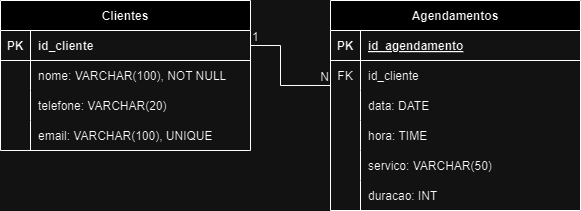

The diagram above was exported from draw.io. Its source (the exported page's mxGraphModel, read from the mxfile embedded in the PNG):
<mxGraphModel dx="833" dy="494" grid="1" gridSize="10" guides="1" tooltips="1" connect="1" arrows="1" fold="1" page="1" pageScale="1" pageWidth="850" pageHeight="1100" math="0" shadow="0" extFonts="Permanent Marker^https://fonts.googleapis.com/css?family=Permanent+Marker">
  <root>
    <mxCell id="0" />
    <mxCell id="1" parent="0" />
    <mxCell id="C-vyLk0tnHw3VtMMgP7b-2" value="Agendamentos" style="shape=table;startSize=30;container=1;collapsible=1;childLayout=tableLayout;fixedRows=1;rowLines=0;fontStyle=1;align=center;resizeLast=1;" parent="1" vertex="1">
      <mxGeometry x="450" y="120" width="250" height="210" as="geometry" />
    </mxCell>
    <mxCell id="C-vyLk0tnHw3VtMMgP7b-3" value="" style="shape=partialRectangle;collapsible=0;dropTarget=0;pointerEvents=0;fillColor=none;points=[[0,0.5],[1,0.5]];portConstraint=eastwest;top=0;left=0;right=0;bottom=1;" parent="C-vyLk0tnHw3VtMMgP7b-2" vertex="1">
      <mxGeometry y="30" width="250" height="30" as="geometry" />
    </mxCell>
    <mxCell id="C-vyLk0tnHw3VtMMgP7b-4" value="PK" style="shape=partialRectangle;overflow=hidden;connectable=0;fillColor=none;top=0;left=0;bottom=0;right=0;fontStyle=1;" parent="C-vyLk0tnHw3VtMMgP7b-3" vertex="1">
      <mxGeometry width="30" height="30" as="geometry">
        <mxRectangle width="30" height="30" as="alternateBounds" />
      </mxGeometry>
    </mxCell>
    <mxCell id="C-vyLk0tnHw3VtMMgP7b-5" value="id_agendamento" style="shape=partialRectangle;overflow=hidden;connectable=0;fillColor=none;top=0;left=0;bottom=0;right=0;align=left;spacingLeft=6;fontStyle=5;" parent="C-vyLk0tnHw3VtMMgP7b-3" vertex="1">
      <mxGeometry x="30" width="220" height="30" as="geometry">
        <mxRectangle width="220" height="30" as="alternateBounds" />
      </mxGeometry>
    </mxCell>
    <mxCell id="C-vyLk0tnHw3VtMMgP7b-6" value="" style="shape=partialRectangle;collapsible=0;dropTarget=0;pointerEvents=0;fillColor=none;points=[[0,0.5],[1,0.5]];portConstraint=eastwest;top=0;left=0;right=0;bottom=0;" parent="C-vyLk0tnHw3VtMMgP7b-2" vertex="1">
      <mxGeometry y="60" width="250" height="30" as="geometry" />
    </mxCell>
    <mxCell id="C-vyLk0tnHw3VtMMgP7b-7" value="FK" style="shape=partialRectangle;overflow=hidden;connectable=0;fillColor=none;top=0;left=0;bottom=0;right=0;" parent="C-vyLk0tnHw3VtMMgP7b-6" vertex="1">
      <mxGeometry width="30" height="30" as="geometry">
        <mxRectangle width="30" height="30" as="alternateBounds" />
      </mxGeometry>
    </mxCell>
    <mxCell id="C-vyLk0tnHw3VtMMgP7b-8" value="id_cliente" style="shape=partialRectangle;overflow=hidden;connectable=0;fillColor=none;top=0;left=0;bottom=0;right=0;align=left;spacingLeft=6;" parent="C-vyLk0tnHw3VtMMgP7b-6" vertex="1">
      <mxGeometry x="30" width="220" height="30" as="geometry">
        <mxRectangle width="220" height="30" as="alternateBounds" />
      </mxGeometry>
    </mxCell>
    <mxCell id="C-vyLk0tnHw3VtMMgP7b-9" value="" style="shape=partialRectangle;collapsible=0;dropTarget=0;pointerEvents=0;fillColor=none;points=[[0,0.5],[1,0.5]];portConstraint=eastwest;top=0;left=0;right=0;bottom=0;" parent="C-vyLk0tnHw3VtMMgP7b-2" vertex="1">
      <mxGeometry y="90" width="250" height="30" as="geometry" />
    </mxCell>
    <mxCell id="C-vyLk0tnHw3VtMMgP7b-10" value="" style="shape=partialRectangle;overflow=hidden;connectable=0;fillColor=none;top=0;left=0;bottom=0;right=0;" parent="C-vyLk0tnHw3VtMMgP7b-9" vertex="1">
      <mxGeometry width="30" height="30" as="geometry">
        <mxRectangle width="30" height="30" as="alternateBounds" />
      </mxGeometry>
    </mxCell>
    <mxCell id="C-vyLk0tnHw3VtMMgP7b-11" value="data: DATE" style="shape=partialRectangle;overflow=hidden;connectable=0;fillColor=none;top=0;left=0;bottom=0;right=0;align=left;spacingLeft=6;" parent="C-vyLk0tnHw3VtMMgP7b-9" vertex="1">
      <mxGeometry x="30" width="220" height="30" as="geometry">
        <mxRectangle width="220" height="30" as="alternateBounds" />
      </mxGeometry>
    </mxCell>
    <mxCell id="iv7RyydE5IHk1teV1Qer-11" value="" style="shape=partialRectangle;collapsible=0;dropTarget=0;pointerEvents=0;fillColor=none;points=[[0,0.5],[1,0.5]];portConstraint=eastwest;top=0;left=0;right=0;bottom=0;" vertex="1" parent="C-vyLk0tnHw3VtMMgP7b-2">
      <mxGeometry y="120" width="250" height="30" as="geometry" />
    </mxCell>
    <mxCell id="iv7RyydE5IHk1teV1Qer-12" value="" style="shape=partialRectangle;overflow=hidden;connectable=0;fillColor=none;top=0;left=0;bottom=0;right=0;" vertex="1" parent="iv7RyydE5IHk1teV1Qer-11">
      <mxGeometry width="30" height="30" as="geometry">
        <mxRectangle width="30" height="30" as="alternateBounds" />
      </mxGeometry>
    </mxCell>
    <mxCell id="iv7RyydE5IHk1teV1Qer-13" value="hora: TIME" style="shape=partialRectangle;overflow=hidden;connectable=0;fillColor=none;top=0;left=0;bottom=0;right=0;align=left;spacingLeft=6;" vertex="1" parent="iv7RyydE5IHk1teV1Qer-11">
      <mxGeometry x="30" width="220" height="30" as="geometry">
        <mxRectangle width="220" height="30" as="alternateBounds" />
      </mxGeometry>
    </mxCell>
    <mxCell id="iv7RyydE5IHk1teV1Qer-14" value="" style="shape=partialRectangle;collapsible=0;dropTarget=0;pointerEvents=0;fillColor=none;points=[[0,0.5],[1,0.5]];portConstraint=eastwest;top=0;left=0;right=0;bottom=0;" vertex="1" parent="C-vyLk0tnHw3VtMMgP7b-2">
      <mxGeometry y="150" width="250" height="30" as="geometry" />
    </mxCell>
    <mxCell id="iv7RyydE5IHk1teV1Qer-15" value="" style="shape=partialRectangle;overflow=hidden;connectable=0;fillColor=none;top=0;left=0;bottom=0;right=0;" vertex="1" parent="iv7RyydE5IHk1teV1Qer-14">
      <mxGeometry width="30" height="30" as="geometry">
        <mxRectangle width="30" height="30" as="alternateBounds" />
      </mxGeometry>
    </mxCell>
    <mxCell id="iv7RyydE5IHk1teV1Qer-16" value="servico: VARCHAR(50)" style="shape=partialRectangle;overflow=hidden;connectable=0;fillColor=none;top=0;left=0;bottom=0;right=0;align=left;spacingLeft=6;" vertex="1" parent="iv7RyydE5IHk1teV1Qer-14">
      <mxGeometry x="30" width="220" height="30" as="geometry">
        <mxRectangle width="220" height="30" as="alternateBounds" />
      </mxGeometry>
    </mxCell>
    <mxCell id="iv7RyydE5IHk1teV1Qer-20" value="" style="shape=partialRectangle;collapsible=0;dropTarget=0;pointerEvents=0;fillColor=none;points=[[0,0.5],[1,0.5]];portConstraint=eastwest;top=0;left=0;right=0;bottom=0;" vertex="1" parent="C-vyLk0tnHw3VtMMgP7b-2">
      <mxGeometry y="180" width="250" height="30" as="geometry" />
    </mxCell>
    <mxCell id="iv7RyydE5IHk1teV1Qer-21" value="" style="shape=partialRectangle;overflow=hidden;connectable=0;fillColor=none;top=0;left=0;bottom=0;right=0;" vertex="1" parent="iv7RyydE5IHk1teV1Qer-20">
      <mxGeometry width="30" height="30" as="geometry">
        <mxRectangle width="30" height="30" as="alternateBounds" />
      </mxGeometry>
    </mxCell>
    <mxCell id="iv7RyydE5IHk1teV1Qer-22" value="duracao: INT" style="shape=partialRectangle;overflow=hidden;connectable=0;fillColor=none;top=0;left=0;bottom=0;right=0;align=left;spacingLeft=6;" vertex="1" parent="iv7RyydE5IHk1teV1Qer-20">
      <mxGeometry x="30" width="220" height="30" as="geometry">
        <mxRectangle width="220" height="30" as="alternateBounds" />
      </mxGeometry>
    </mxCell>
    <mxCell id="C-vyLk0tnHw3VtMMgP7b-23" value="Clientes" style="shape=table;startSize=30;container=1;collapsible=1;childLayout=tableLayout;fixedRows=1;rowLines=0;fontStyle=1;align=center;resizeLast=1;" parent="1" vertex="1">
      <mxGeometry x="120" y="120" width="250" height="150" as="geometry" />
    </mxCell>
    <mxCell id="C-vyLk0tnHw3VtMMgP7b-24" value="" style="shape=partialRectangle;collapsible=0;dropTarget=0;pointerEvents=0;fillColor=none;points=[[0,0.5],[1,0.5]];portConstraint=eastwest;top=0;left=0;right=0;bottom=1;" parent="C-vyLk0tnHw3VtMMgP7b-23" vertex="1">
      <mxGeometry y="30" width="250" height="30" as="geometry" />
    </mxCell>
    <mxCell id="C-vyLk0tnHw3VtMMgP7b-25" value="PK" style="shape=partialRectangle;overflow=hidden;connectable=0;fillColor=none;top=0;left=0;bottom=0;right=0;fontStyle=1;" parent="C-vyLk0tnHw3VtMMgP7b-24" vertex="1">
      <mxGeometry width="30" height="30" as="geometry">
        <mxRectangle width="30" height="30" as="alternateBounds" />
      </mxGeometry>
    </mxCell>
    <mxCell id="C-vyLk0tnHw3VtMMgP7b-26" value="id_cliente " style="shape=partialRectangle;overflow=hidden;connectable=0;fillColor=none;top=0;left=0;bottom=0;right=0;align=left;spacingLeft=6;fontStyle=1;" parent="C-vyLk0tnHw3VtMMgP7b-24" vertex="1">
      <mxGeometry x="30" width="220" height="30" as="geometry">
        <mxRectangle width="220" height="30" as="alternateBounds" />
      </mxGeometry>
    </mxCell>
    <mxCell id="C-vyLk0tnHw3VtMMgP7b-27" value="" style="shape=partialRectangle;collapsible=0;dropTarget=0;pointerEvents=0;fillColor=none;points=[[0,0.5],[1,0.5]];portConstraint=eastwest;top=0;left=0;right=0;bottom=0;" parent="C-vyLk0tnHw3VtMMgP7b-23" vertex="1">
      <mxGeometry y="60" width="250" height="30" as="geometry" />
    </mxCell>
    <mxCell id="C-vyLk0tnHw3VtMMgP7b-28" value="" style="shape=partialRectangle;overflow=hidden;connectable=0;fillColor=none;top=0;left=0;bottom=0;right=0;" parent="C-vyLk0tnHw3VtMMgP7b-27" vertex="1">
      <mxGeometry width="30" height="30" as="geometry">
        <mxRectangle width="30" height="30" as="alternateBounds" />
      </mxGeometry>
    </mxCell>
    <mxCell id="C-vyLk0tnHw3VtMMgP7b-29" value="nome: VARCHAR(100), NOT NULL" style="shape=partialRectangle;overflow=hidden;connectable=0;fillColor=none;top=0;left=0;bottom=0;right=0;align=left;spacingLeft=6;" parent="C-vyLk0tnHw3VtMMgP7b-27" vertex="1">
      <mxGeometry x="30" width="220" height="30" as="geometry">
        <mxRectangle width="220" height="30" as="alternateBounds" />
      </mxGeometry>
    </mxCell>
    <mxCell id="iv7RyydE5IHk1teV1Qer-1" value="" style="shape=partialRectangle;collapsible=0;dropTarget=0;pointerEvents=0;fillColor=none;points=[[0,0.5],[1,0.5]];portConstraint=eastwest;top=0;left=0;right=0;bottom=0;" vertex="1" parent="C-vyLk0tnHw3VtMMgP7b-23">
      <mxGeometry y="90" width="250" height="30" as="geometry" />
    </mxCell>
    <mxCell id="iv7RyydE5IHk1teV1Qer-2" value="" style="shape=partialRectangle;overflow=hidden;connectable=0;fillColor=none;top=0;left=0;bottom=0;right=0;" vertex="1" parent="iv7RyydE5IHk1teV1Qer-1">
      <mxGeometry width="30" height="30" as="geometry">
        <mxRectangle width="30" height="30" as="alternateBounds" />
      </mxGeometry>
    </mxCell>
    <mxCell id="iv7RyydE5IHk1teV1Qer-3" value="telefone: VARCHAR(20)" style="shape=partialRectangle;overflow=hidden;connectable=0;fillColor=none;top=0;left=0;bottom=0;right=0;align=left;spacingLeft=6;" vertex="1" parent="iv7RyydE5IHk1teV1Qer-1">
      <mxGeometry x="30" width="220" height="30" as="geometry">
        <mxRectangle width="220" height="30" as="alternateBounds" />
      </mxGeometry>
    </mxCell>
    <mxCell id="iv7RyydE5IHk1teV1Qer-7" value="" style="shape=partialRectangle;collapsible=0;dropTarget=0;pointerEvents=0;fillColor=none;points=[[0,0.5],[1,0.5]];portConstraint=eastwest;top=0;left=0;right=0;bottom=0;" vertex="1" parent="C-vyLk0tnHw3VtMMgP7b-23">
      <mxGeometry y="120" width="250" height="30" as="geometry" />
    </mxCell>
    <mxCell id="iv7RyydE5IHk1teV1Qer-8" value="" style="shape=partialRectangle;overflow=hidden;connectable=0;fillColor=none;top=0;left=0;bottom=0;right=0;" vertex="1" parent="iv7RyydE5IHk1teV1Qer-7">
      <mxGeometry width="30" height="30" as="geometry">
        <mxRectangle width="30" height="30" as="alternateBounds" />
      </mxGeometry>
    </mxCell>
    <mxCell id="iv7RyydE5IHk1teV1Qer-9" value="email: VARCHAR(100), UNIQUE" style="shape=partialRectangle;overflow=hidden;connectable=0;fillColor=none;top=0;left=0;bottom=0;right=0;align=left;spacingLeft=6;" vertex="1" parent="iv7RyydE5IHk1teV1Qer-7">
      <mxGeometry x="30" width="220" height="30" as="geometry">
        <mxRectangle width="220" height="30" as="alternateBounds" />
      </mxGeometry>
    </mxCell>
    <mxCell id="iv7RyydE5IHk1teV1Qer-31" value="" style="endArrow=none;html=1;rounded=0;exitX=1;exitY=0.5;exitDx=0;exitDy=0;entryX=0;entryY=0.833;entryDx=0;entryDy=0;entryPerimeter=0;" edge="1" parent="1" source="C-vyLk0tnHw3VtMMgP7b-24" target="C-vyLk0tnHw3VtMMgP7b-6">
      <mxGeometry relative="1" as="geometry">
        <mxPoint x="340" y="260" as="sourcePoint" />
        <mxPoint x="500" y="260" as="targetPoint" />
        <Array as="points">
          <mxPoint x="400" y="165" />
          <mxPoint x="400" y="205" />
        </Array>
      </mxGeometry>
    </mxCell>
    <mxCell id="iv7RyydE5IHk1teV1Qer-32" value="1" style="resizable=0;html=1;whiteSpace=wrap;align=left;verticalAlign=bottom;" connectable="0" vertex="1" parent="iv7RyydE5IHk1teV1Qer-31">
      <mxGeometry x="-1" relative="1" as="geometry" />
    </mxCell>
    <mxCell id="iv7RyydE5IHk1teV1Qer-33" value="N" style="resizable=0;html=1;whiteSpace=wrap;align=right;verticalAlign=bottom;" connectable="0" vertex="1" parent="iv7RyydE5IHk1teV1Qer-31">
      <mxGeometry x="1" relative="1" as="geometry" />
    </mxCell>
  </root>
</mxGraphModel>